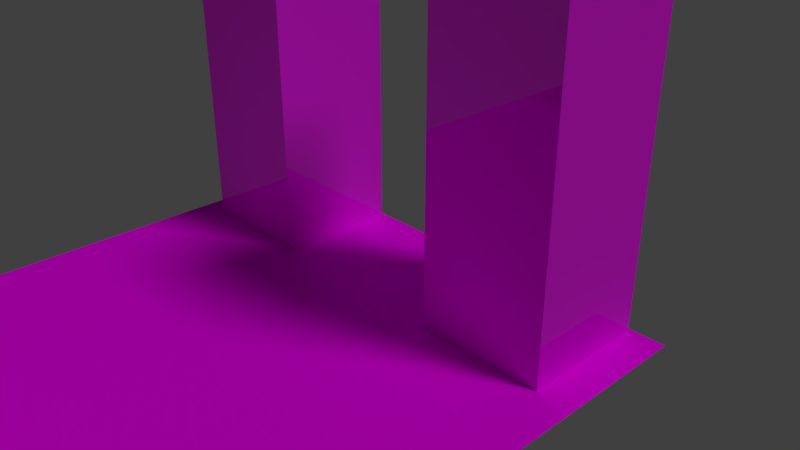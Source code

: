 # Source: city.blend  (saved by Blender 2.79.0; exported with 4.5.12 LTS)
import bpy
from mathutils import Matrix  # noqa: F401  (used for matrix-valued properties, if any)

bpy.ops.wm.read_factory_settings(use_empty=True)
scene = bpy.context.scene
scene.name = 'Scene'

# ---- collections
col_collection_1 = bpy.data.collections.new('Collection 1'); scene.collection.children.link(col_collection_1)

# ---- images (referenced by path relative to the original .blend; pixels are not part of the script)
import os
ASSET_DIR = os.environ.get("B2B_ASSET_DIR", "")  # directory of the original .blend (textures are referenced by path, not embedded)
HERE = os.path.dirname(os.path.abspath(__file__))  # packed textures are extracted next to this script under _unpacked/

def load_image(name, relpath, width, height, colorspace="sRGB"):
    """Load a texture the original file referenced (path relative to the .blend, or extracted next to this script)."""
    p = next((c for c in (os.path.join(HERE, relpath), os.path.join(ASSET_DIR, relpath)) if relpath and os.path.exists(c)), "")
    if p:
        img = bpy.data.images.load(p, check_existing=True)
        img.name = name
    else:  # same state as the original file: an image datablock whose file is absent (Cycles renders it pink)
        img = bpy.data.images.new(name, width, height)
        img.source = "FILE"
        img.filepath = "//" + (relpath or name)
    img.colorspace_settings.name = colorspace
    return img
img_texturescom_highriseglass0109_2_seamless_s_jpg_001 = load_image('TexturesCom_HighRiseGlass0109_2_seamless_S.jpg.001', 'TexturesCom_HighRiseGlass0109_2_seamless_S.jpg', 1024, 1024, 'sRGB')
img_texturescom_roads0125_1_seamless_s_jpg_001 = load_image('TexturesCom_Roads0125_1_seamless_S.jpg.001', 'TexturesCom_Roads0125_1_seamless_S.jpg', 1024, 1024, 'sRGB')

# ---- materials (node trees are filled in below, after node groups)
mat_sides = bpy.data.materials.new('sides')
mat_sides.alpha_threshold = 0.0
mat_sides.roughness = 0.5
mat_sides.line_color = (0.0, 0.0, 0.0, 1.0)
mat_balcony = bpy.data.materials.new('balcony')
mat_balcony.alpha_threshold = 0.0
mat_balcony.roughness = 0.5
mat_material = bpy.data.materials.new('Material')
mat_material.alpha_threshold = 0.0
mat_material.roughness = 0.5

# ---- material node trees
mat_sides.use_nodes = True; mat_sides.node_tree.nodes.clear()
_N = mat_sides.node_tree.nodes; _L = mat_sides.node_tree.links
n0 = _N.new('ShaderNodeTexImage'); n0.name = 'Image Texture'; n0.location = (-20, 561)
n0.width = 140
n0.image = img_texturescom_highriseglass0109_2_seamless_s_jpg_001
n1 = _N.new('ShaderNodeOutputMaterial'); n1.name = 'Material Output'; n1.location = (646, 463)
n2 = _N.new('ShaderNodeMixShader'); n2.name = 'Mix Shader'; n2.location = (426, 487)
n2.inputs[0].default_value = 0.9091
n3 = _N.new('ShaderNodeTexCoord'); n3.name = 'Texture Coordinate'; n3.location = (-279, 552)
n4 = _N.new('ShaderNodeBsdfDiffuse'); n4.name = 'Diffuse BSDF'; n4.location = (204, 366)
n5 = _N.new('ShaderNodeBsdfAnisotropic'); n5.name = 'Glossy BSDF'; n5.location = (210, 539)
n5.distribution = 'GGX'
n5.inputs[1].default_value = 0.0
_L.new(n5.outputs[0], n2.inputs[1])
_L.new(n2.outputs[0], n1.inputs[0])
_L.new(n4.outputs[0], n2.inputs[2])
_L.new(n3.outputs[2], n0.inputs[0])
_L.new(n0.outputs[0], n4.inputs[0])
n1.is_active_output = True
mat_balcony.use_nodes = True; mat_balcony.node_tree.nodes.clear()
_N = mat_balcony.node_tree.nodes; _L = mat_balcony.node_tree.links
n0 = _N.new('ShaderNodeOutputMaterial'); n0.name = 'Material Output'; n0.location = (300, 300)
n1 = _N.new('ShaderNodeBsdfDiffuse'); n1.name = 'Diffuse BSDF'; n1.location = (10, 300)
_L.new(n1.outputs[0], n0.inputs[0])
n0.is_active_output = True
mat_material.use_nodes = True; mat_material.node_tree.nodes.clear()
_N = mat_material.node_tree.nodes; _L = mat_material.node_tree.links
n0 = _N.new('ShaderNodeOutputMaterial'); n0.name = 'Material Output'; n0.location = (300, 300)
n1 = _N.new('ShaderNodeBsdfDiffuse'); n1.name = 'Diffuse BSDF'; n1.location = (10, 300)
n2 = _N.new('ShaderNodeTexImage'); n2.name = 'Image Texture'; n2.location = (-180, 300)
n2.width = 140
n2.image = img_texturescom_roads0125_1_seamless_s_jpg_001
_L.new(n1.outputs[0], n0.inputs[0])
_L.new(n2.outputs[0], n1.inputs[0])
n0.is_active_output = True

# ---- world
world_world = bpy.data.worlds.new('World'); scene.world = world_world
world_world.color = (0.05088, 0.05088, 0.05088)
world_world.use_sun_shadow = False
world_world.sun_shadow_jitter_overblur = 0.0
world_world.cycles.sampling_method = 'MANUAL'

# ---- cameras
cam_camera = bpy.data.cameras.new('Camera')
cam_camera.clip_end = 100.0
cam_camera.lens = 35.0
cam_camera.sensor_width = 32.0
cam_camera.sensor_height = 18.0
cam_camera.ortho_scale = 7.314
cam_camera.dof.focus_distance = 0.0

# ---- lights
light_lamp = bpy.data.lights.new('Lamp', 'SUN')
light_lamp.transmission_factor = 0.0
light_lamp.cutoff_distance = 30.0
light_lamp.angle = 0.2389
light_lamp.energy = 1.0
light_lamp.shadow_buffer_clip_start = 1.001
light_lamp.shadow_soft_size = 0.12
light_lamp.shadow_cascade_max_distance = 1000.0

# ---- meshes
me_cube_005 = bpy.data.meshes.new('Cube.005')
me_cube_005.from_pydata([(1.0, 1.0, -3.0), (1.0, -1.0, -3.0), (-1.0, -1.0, -3.0), (-1.0, 1.0, -3.0), (1.0, 1.0, 3.0), (1.0, -1.0, 3.0), (-1.0, -1.0, 3.0), (-1.0, 1.0, 3.0), (1.0, 1.0, -2.74), (1.0, -1.0, -2.74), (-1.0, -1.0, -2.74), (-1.0, 1.0, -2.74), (1.0, 1.0, 2.822), (1.0, -1.0, 2.822), (-1.0, -1.0, 2.822), (-1.0, 1.0, 2.822), (1.0, 1.0, 2.997), (1.0, -1.0, 2.997), (-1.0, -1.0, 2.997), (-1.0, 1.0, 2.997), (0.8665, 0.8665, 2.997), (0.8665, -0.8665, 2.997), (-0.8665, -0.8665, 2.997), (-0.8665, 0.8665, 2.997), (0.8555, 0.8665, 2.849), (0.8555, -0.8665, 2.849), (-0.8775, -0.8665, 2.849), (-0.8775, 0.8665, 2.849), (0.8555, 0.8665, 2.849), (0.8555, -0.8665, 2.849), (-0.8775, -0.8665, 2.849), (-0.8775, 0.8665, 2.849)], [], [(12, 4, 5, 13), (13, 5, 6, 14), (14, 6, 7, 15), (8, 0, 3, 11), (12, 8, 11, 15), (2, 10, 11, 3), (1, 9, 10, 2), (0, 8, 9, 1), (4, 12, 15, 7), (10, 14, 15, 11), (9, 13, 14, 10), (8, 12, 13, 9), (13, 12, 16, 17), (15, 14, 18, 19), (14, 13, 17, 18), (15, 12, 16, 19), (19, 18, 22, 23), (18, 17, 21, 22), (19, 16, 20, 23), (17, 16, 20, 21), (22, 21, 25, 26), (23, 20, 24, 27), (21, 20, 24, 25), (23, 22, 26, 27), (25, 24, 28, 29), (27, 26, 30, 31), (26, 25, 29, 30), (27, 24, 28, 31), (31, 28, 29, 30)])
_uv = me_cube_005.uv_layers.new(name='UVMap')
_uv.uv.foreach_set('vector', [0.8398, 1.804, 0.8398, 1.807, 0.805, 1.807, 0.805, 1.804, 0.842, 1.802, 0.842, 1.805, 0.8072, 1.805, 0.8072, 1.802, 0.7982, 1.797, 0.7982, 1.794, 0.8331, 1.794, 0.8331, 1.797, 0.2834, 0.8356, 0.2834, 0.8199, 0.4037, 0.8199, 0.4037, 0.8356, 0.05792, 0.531, 0.05792, -1.264, 0.7035, -1.264, 0.7035, 0.531, 0.4035, 0.82, 0.4035, 0.8357, 0.2832, 0.8357, 0.2832, 0.82, 0.284, 0.8356, 0.284, 0.82, 0.4043, 0.82, 0.4043, 0.8356, 0.284, 0.8357, 0.284, 0.82, 0.4043, 0.82, 0.4043, 0.8357, 0.8371, 1.81, 0.8371, 1.813, 0.8023, 1.813, 0.8023, 1.81, 0.6903, -1.287, 0.6903, 0.5317, 0.03634, 0.5317, 0.03634, -1.287, 0.6983, -1.271, 0.6983, 0.524, 0.05272, 0.524, 0.05272, -1.271, 0.6877, -1.274, 0.6877, 0.521, 0.04207, 0.521, 0.04207, -1.274, 0.9326, 1.775, 0.9337, 1.818, 0.9291, 1.813, 0.9291, 1.779, 0.8955, 1.847, 0.8936, 1.802, 0.8984, 1.806, 0.8989, 1.844, 0.8734, 1.801, 0.918, 1.804, 0.9145, 1.808, 0.8781, 1.805, 0.8403, 1.811, 0.8842, 1.811, 0.8796, 1.807, 0.8437, 1.808, 0.8961, 1.836, 0.8956, 1.798, 0.8981, 1.801, 0.8993, 1.833, 0.8817, 1.799, 0.9181, 1.802, 0.9154, 1.804, 0.8842, 1.802, 0.8364, 1.811, 0.8724, 1.81, 0.8705, 1.808, 0.8396, 1.808, 0.9236, 1.796, 0.9237, 1.831, 0.9218, 1.829, 0.921, 1.799, 0.8944, 1.796, 0.9257, 1.798, 0.9237, 1.8, 0.8977, 1.8, 0.844, 1.809, 0.8749, 1.809, 0.8719, 1.807, 0.8462, 1.806, 0.8929, 1.786, 0.8938, 1.816, 0.8908, 1.814, 0.891, 1.787, 0.8946, 1.824, 0.8933, 1.793, 0.8966, 1.796, 0.8967, 1.821, 0.8127, 1.8, 0.8402, 1.792, 0.8397, 1.791, 0.8126, 1.8, 0.8485, 1.816, 0.8181, 1.806, 0.8179, 1.807, 0.848, 1.816, 0.8369, 1.8, 0.8675, 1.8, 0.8675, 1.801, 0.8369, 1.801, 0.8533, 1.785, 0.8503, 1.807, 0.8499, 1.807, 0.8528, 1.785, 0.8396, 1.737, 0.8396, 1.737, 0.8396, 1.737, 0.8396, 1.737])
me_cube_005.materials.append(mat_sides)
me_cube_005.materials.append(mat_balcony)
me_cube_005.use_remesh_preserve_volume = False
me_cube_005.use_remesh_preserve_attributes = False
me_cube_005.use_mirror_vertex_groups = False
me_cube_005.update()
me_cube_004 = bpy.data.meshes.new('Cube.004')
me_cube_004.from_pydata([(1.0, 1.0, -3.0), (1.0, -1.0, -3.0), (-1.0, -1.0, -3.0), (-1.0, 1.0, -3.0), (1.0, 1.0, 3.0), (1.0, -1.0, 3.0), (-1.0, -1.0, 3.0), (-1.0, 1.0, 3.0), (1.0, 1.0, -2.74), (1.0, -1.0, -2.74), (-1.0, -1.0, -2.74), (-1.0, 1.0, -2.74), (1.0, 1.0, 2.822), (1.0, -1.0, 2.822), (-1.0, -1.0, 2.822), (-1.0, 1.0, 2.822), (1.0, 1.0, 2.997), (1.0, -1.0, 2.997), (-1.0, -1.0, 2.997), (-1.0, 1.0, 2.997), (0.8665, 0.8665, 2.997), (0.8665, -0.8665, 2.997), (-0.8665, -0.8665, 2.997), (-0.8665, 0.8665, 2.997), (0.8555, 0.8665, 2.849), (0.8555, -0.8665, 2.849), (-0.8775, -0.8665, 2.849), (-0.8775, 0.8665, 2.849), (0.8555, 0.8665, 2.849), (0.8555, -0.8665, 2.849), (-0.8775, -0.8665, 2.849), (-0.8775, 0.8665, 2.849)], [], [(12, 4, 5, 13), (13, 5, 6, 14), (14, 6, 7, 15), (8, 0, 3, 11), (12, 8, 11, 15), (2, 10, 11, 3), (1, 9, 10, 2), (0, 8, 9, 1), (4, 12, 15, 7), (10, 14, 15, 11), (9, 13, 14, 10), (8, 12, 13, 9), (13, 12, 16, 17), (15, 14, 18, 19), (14, 13, 17, 18), (15, 12, 16, 19), (19, 18, 22, 23), (18, 17, 21, 22), (19, 16, 20, 23), (17, 16, 20, 21), (22, 21, 25, 26), (23, 20, 24, 27), (21, 20, 24, 25), (23, 22, 26, 27), (25, 24, 28, 29), (27, 26, 30, 31), (26, 25, 29, 30), (27, 24, 28, 31), (31, 28, 29, 30)])
_uv = me_cube_004.uv_layers.new(name='UVMap')
_uv.uv.foreach_set('vector', [0.8398, 1.804, 0.8398, 1.807, 0.805, 1.807, 0.805, 1.804, 0.842, 1.802, 0.842, 1.805, 0.8072, 1.805, 0.8072, 1.802, 0.7982, 1.797, 0.7982, 1.794, 0.8331, 1.794, 0.8331, 1.797, 0.2834, 0.8356, 0.2834, 0.8199, 0.4037, 0.8199, 0.4037, 0.8356, 0.05792, 0.531, 0.05792, -1.264, 0.7035, -1.264, 0.7035, 0.531, 0.4035, 0.82, 0.4035, 0.8357, 0.2832, 0.8357, 0.2832, 0.82, 0.284, 0.8356, 0.284, 0.82, 0.4043, 0.82, 0.4043, 0.8356, 0.284, 0.8357, 0.284, 0.82, 0.4043, 0.82, 0.4043, 0.8357, 0.8371, 1.81, 0.8371, 1.813, 0.8023, 1.813, 0.8023, 1.81, 0.6903, -1.287, 0.6903, 0.5317, 0.03634, 0.5317, 0.03634, -1.287, 0.6983, -1.271, 0.6983, 0.524, 0.05272, 0.524, 0.05272, -1.271, 0.6877, -1.274, 0.6877, 0.521, 0.04207, 0.521, 0.04207, -1.274, 0.9326, 1.775, 0.9337, 1.818, 0.9291, 1.813, 0.9291, 1.779, 0.8955, 1.847, 0.8936, 1.802, 0.8984, 1.806, 0.8989, 1.844, 0.8734, 1.801, 0.918, 1.804, 0.9145, 1.808, 0.8781, 1.805, 0.8403, 1.811, 0.8842, 1.811, 0.8796, 1.807, 0.8437, 1.808, 0.8961, 1.836, 0.8956, 1.798, 0.8981, 1.801, 0.8993, 1.833, 0.8817, 1.799, 0.9181, 1.802, 0.9154, 1.804, 0.8842, 1.802, 0.8364, 1.811, 0.8724, 1.81, 0.8705, 1.808, 0.8396, 1.808, 0.9236, 1.796, 0.9237, 1.831, 0.9218, 1.829, 0.921, 1.799, 0.8944, 1.796, 0.9257, 1.798, 0.9237, 1.8, 0.8977, 1.8, 0.844, 1.809, 0.8749, 1.809, 0.8719, 1.807, 0.8462, 1.806, 0.8929, 1.786, 0.8938, 1.816, 0.8908, 1.814, 0.891, 1.787, 0.8946, 1.824, 0.8933, 1.793, 0.8966, 1.796, 0.8967, 1.821, 0.8127, 1.8, 0.8402, 1.792, 0.8397, 1.791, 0.8126, 1.8, 0.8485, 1.816, 0.8181, 1.806, 0.8179, 1.807, 0.848, 1.816, 0.8369, 1.8, 0.8675, 1.8, 0.8675, 1.801, 0.8369, 1.801, 0.8533, 1.785, 0.8503, 1.807, 0.8499, 1.807, 0.8528, 1.785, 0.8396, 1.737, 0.8396, 1.737, 0.8396, 1.737, 0.8396, 1.737])
me_cube_004.materials.append(mat_sides)
me_cube_004.materials.append(mat_balcony)
me_cube_004.use_remesh_preserve_volume = False
me_cube_004.use_remesh_preserve_attributes = False
me_cube_004.use_mirror_vertex_groups = False
me_cube_004.update()
me_cube_003 = bpy.data.meshes.new('Cube.003')
me_cube_003.from_pydata([(1.0, 1.0, -3.0), (1.0, -1.0, -3.0), (-1.0, -1.0, -3.0), (-1.0, 1.0, -3.0), (1.0, 1.0, 3.0), (1.0, -1.0, 3.0), (-1.0, -1.0, 3.0), (-1.0, 1.0, 3.0), (1.0, 1.0, -2.74), (1.0, -1.0, -2.74), (-1.0, -1.0, -2.74), (-1.0, 1.0, -2.74), (1.0, 1.0, 2.822), (1.0, -1.0, 2.822), (-1.0, -1.0, 2.822), (-1.0, 1.0, 2.822), (1.0, 1.0, 2.997), (1.0, -1.0, 2.997), (-1.0, -1.0, 2.997), (-1.0, 1.0, 2.997), (0.8665, 0.8665, 2.997), (0.8665, -0.8665, 2.997), (-0.8665, -0.8665, 2.997), (-0.8665, 0.8665, 2.997), (0.8555, 0.8665, 2.849), (0.8555, -0.8665, 2.849), (-0.8775, -0.8665, 2.849), (-0.8775, 0.8665, 2.849), (0.8555, 0.8665, 2.849), (0.8555, -0.8665, 2.849), (-0.8775, -0.8665, 2.849), (-0.8775, 0.8665, 2.849)], [], [(12, 4, 5, 13), (13, 5, 6, 14), (14, 6, 7, 15), (8, 0, 3, 11), (12, 8, 11, 15), (2, 10, 11, 3), (1, 9, 10, 2), (0, 8, 9, 1), (4, 12, 15, 7), (10, 14, 15, 11), (9, 13, 14, 10), (8, 12, 13, 9), (13, 12, 16, 17), (15, 14, 18, 19), (14, 13, 17, 18), (15, 12, 16, 19), (19, 18, 22, 23), (18, 17, 21, 22), (19, 16, 20, 23), (17, 16, 20, 21), (22, 21, 25, 26), (23, 20, 24, 27), (21, 20, 24, 25), (23, 22, 26, 27), (25, 24, 28, 29), (27, 26, 30, 31), (26, 25, 29, 30), (27, 24, 28, 31), (31, 28, 29, 30)])
_uv = me_cube_003.uv_layers.new(name='UVMap')
_uv.uv.foreach_set('vector', [0.8398, 1.804, 0.8398, 1.807, 0.805, 1.807, 0.805, 1.804, 0.842, 1.802, 0.842, 1.805, 0.8072, 1.805, 0.8072, 1.802, 0.7982, 1.797, 0.7982, 1.794, 0.8331, 1.794, 0.8331, 1.797, 0.2834, 0.8356, 0.2834, 0.8199, 0.4037, 0.8199, 0.4037, 0.8356, 0.05792, 0.531, 0.05792, -1.264, 0.7035, -1.264, 0.7035, 0.531, 0.4035, 0.82, 0.4035, 0.8357, 0.2832, 0.8357, 0.2832, 0.82, 0.284, 0.8356, 0.284, 0.82, 0.4043, 0.82, 0.4043, 0.8356, 0.284, 0.8357, 0.284, 0.82, 0.4043, 0.82, 0.4043, 0.8357, 0.8371, 1.81, 0.8371, 1.813, 0.8023, 1.813, 0.8023, 1.81, 0.6903, -1.287, 0.6903, 0.5317, 0.03634, 0.5317, 0.03634, -1.287, 0.6983, -1.271, 0.6983, 0.524, 0.05272, 0.524, 0.05272, -1.271, 0.6877, -1.274, 0.6877, 0.521, 0.04207, 0.521, 0.04207, -1.274, 0.9326, 1.775, 0.9337, 1.818, 0.9291, 1.813, 0.9291, 1.779, 0.8955, 1.847, 0.8936, 1.802, 0.8984, 1.806, 0.8989, 1.844, 0.8734, 1.801, 0.918, 1.804, 0.9145, 1.808, 0.8781, 1.805, 0.8403, 1.811, 0.8842, 1.811, 0.8796, 1.807, 0.8437, 1.808, 0.8961, 1.836, 0.8956, 1.798, 0.8981, 1.801, 0.8993, 1.833, 0.8817, 1.799, 0.9181, 1.802, 0.9154, 1.804, 0.8842, 1.802, 0.8364, 1.811, 0.8724, 1.81, 0.8705, 1.808, 0.8396, 1.808, 0.9236, 1.796, 0.9237, 1.831, 0.9218, 1.829, 0.921, 1.799, 0.8944, 1.796, 0.9257, 1.798, 0.9237, 1.8, 0.8977, 1.8, 0.844, 1.809, 0.8749, 1.809, 0.8719, 1.807, 0.8462, 1.806, 0.8929, 1.786, 0.8938, 1.816, 0.8908, 1.814, 0.891, 1.787, 0.8946, 1.824, 0.8933, 1.793, 0.8966, 1.796, 0.8967, 1.821, 0.8127, 1.8, 0.8402, 1.792, 0.8397, 1.791, 0.8126, 1.8, 0.8485, 1.816, 0.8181, 1.806, 0.8179, 1.807, 0.848, 1.816, 0.8369, 1.8, 0.8675, 1.8, 0.8675, 1.801, 0.8369, 1.801, 0.8533, 1.785, 0.8503, 1.807, 0.8499, 1.807, 0.8528, 1.785, 0.8396, 1.737, 0.8396, 1.737, 0.8396, 1.737, 0.8396, 1.737])
me_cube_003.materials.append(mat_sides)
me_cube_003.materials.append(mat_balcony)
me_cube_003.use_remesh_preserve_volume = False
me_cube_003.use_remesh_preserve_attributes = False
me_cube_003.use_mirror_vertex_groups = False
me_cube_003.update()
me_cube_001 = bpy.data.meshes.new('Cube.001')
me_cube_001.from_pydata([(1.0, 1.0, -3.0), (1.0, -1.0, -3.0), (-1.0, -1.0, -3.0), (-1.0, 1.0, -3.0), (1.0, 1.0, 3.0), (1.0, -1.0, 3.0), (-1.0, -1.0, 3.0), (-1.0, 1.0, 3.0), (1.0, 1.0, -2.74), (1.0, -1.0, -2.74), (-1.0, -1.0, -2.74), (-1.0, 1.0, -2.74), (1.0, 1.0, 2.822), (1.0, -1.0, 2.822), (-1.0, -1.0, 2.822), (-1.0, 1.0, 2.822), (1.0, 1.0, 2.997), (1.0, -1.0, 2.997), (-1.0, -1.0, 2.997), (-1.0, 1.0, 2.997), (0.8665, 0.8665, 2.997), (0.8665, -0.8665, 2.997), (-0.8665, -0.8665, 2.997), (-0.8665, 0.8665, 2.997), (0.8555, 0.8665, 2.849), (0.8555, -0.8665, 2.849), (-0.8775, -0.8665, 2.849), (-0.8775, 0.8665, 2.849), (0.8555, 0.8665, 2.849), (0.8555, -0.8665, 2.849), (-0.8775, -0.8665, 2.849), (-0.8775, 0.8665, 2.849)], [], [(12, 4, 5, 13), (13, 5, 6, 14), (14, 6, 7, 15), (8, 0, 3, 11), (12, 8, 11, 15), (2, 10, 11, 3), (1, 9, 10, 2), (0, 8, 9, 1), (4, 12, 15, 7), (10, 14, 15, 11), (9, 13, 14, 10), (8, 12, 13, 9), (13, 12, 16, 17), (15, 14, 18, 19), (14, 13, 17, 18), (15, 12, 16, 19), (19, 18, 22, 23), (18, 17, 21, 22), (19, 16, 20, 23), (17, 16, 20, 21), (22, 21, 25, 26), (23, 20, 24, 27), (21, 20, 24, 25), (23, 22, 26, 27), (25, 24, 28, 29), (27, 26, 30, 31), (26, 25, 29, 30), (27, 24, 28, 31), (31, 28, 29, 30)])
_uv = me_cube_001.uv_layers.new(name='UVMap')
_uv.uv.foreach_set('vector', [0.4903, 1.406, 0.4903, 1.461, -0.1321, 1.461, -0.1321, 1.406, 0.4903, 1.463, 0.4903, 1.518, -0.1321, 1.518, -0.1321, 1.463, -0.1321, 1.348, -0.1321, 1.292, 0.4903, 1.292, 0.4903, 1.348, 0.4927, 1.091, 0.4927, 1.172, -0.1297, 1.172, -0.1297, 1.091, 0.4917, 0.961, 0.4917, -0.7699, 1.114, -0.7699, 1.114, 0.961, -0.1321, 1.208, -0.1321, 1.127, 0.4903, 1.127, 0.4903, 1.208, 0.4903, 1.21, 0.4903, 1.291, -0.1321, 1.291, -0.1321, 1.21, 0.4903, 1.045, 0.4903, 1.126, -0.1321, 1.126, -0.1321, 1.045, 0.4903, 1.349, 0.4903, 1.405, -0.1321, 1.405, -0.1321, 1.349, 0.4903, -0.7699, 0.4903, 0.961, -0.1321, 0.961, -0.1321, -0.7699, 1.738, -0.7699, 1.738, 0.961, 1.116, 0.961, 1.116, -0.7699, -0.1336, -0.7699, -0.1336, 0.961, -0.756, 0.961, -0.756, -0.7699, 1.29, 1.002, 1.311, 1.77, 1.228, 1.688, 1.227, 1.078, 0.5255, 1.77, 0.4917, 0.9625, 0.5766, 1.032, 0.5863, 1.708, 0.4917, 0.9625, 1.29, 1.002, 1.227, 1.078, 0.5766, 1.032, 0.5255, 1.77, 1.311, 1.77, 1.228, 1.688, 0.5863, 1.708, 0.5863, 1.708, 0.5766, 1.032, 0.6206, 1.085, 0.6425, 1.651, 0.5766, 1.032, 1.227, 1.078, 1.179, 1.117, 0.6206, 1.085, 0.5863, 1.708, 1.228, 1.688, 1.195, 1.654, 0.6425, 1.651, 1.227, 1.078, 1.228, 1.688, 1.195, 1.654, 1.179, 1.117, 0.6206, 1.085, 1.179, 1.117, 1.144, 1.15, 0.6795, 1.145, 0.6425, 1.651, 1.195, 1.654, 1.142, 1.616, 0.6805, 1.598, 1.179, 1.117, 1.195, 1.654, 1.142, 1.616, 1.144, 1.15, 0.6425, 1.651, 0.6206, 1.085, 0.6795, 1.145, 0.6805, 1.598, -0.7536, 1.676, -0.2628, 1.53, -0.271, 1.523, -0.756, 1.668, -0.2095, 1.127, -0.7522, 0.9625, -0.756, 0.9749, -0.218, 1.134, -0.1321, 1.52, 0.4152, 1.52, 0.4152, 1.529, -0.1321, 1.529, -0.2095, 1.127, -0.2628, 1.53, -0.271, 1.523, -0.218, 1.134, 3.518, -1.47, 2.728, 4.32, -4.492, 6.478, -4.492, -3.835])
me_cube_001.materials.append(mat_sides)
me_cube_001.materials.append(mat_balcony)
me_cube_001.use_remesh_preserve_volume = False
me_cube_001.use_remesh_preserve_attributes = False
me_cube_001.use_mirror_vertex_groups = False
me_cube_001.update()
me_plane = bpy.data.meshes.new('Plane')
me_plane.from_pydata([(-1.0, -1.0, 0.0), (1.0, -1.0, 0.0), (-1.0, 1.0, 0.0), (1.0, 1.0, 0.0)], [], [(0, 1, 3, 2)])
_uv = me_plane.uv_layers.new(name='UVMap')
_uv.uv.foreach_set('vector', [0.0001, 9.998e-05, 0.9999, 9.998e-05, 0.9999, 0.9999, 9.998e-05, 0.9999])
me_plane.materials.append(mat_material)
me_plane.use_remesh_preserve_volume = False
me_plane.use_remesh_preserve_attributes = False
me_plane.use_mirror_vertex_groups = False
me_plane.update()

# ---- objects
ob_building_003 = bpy.data.objects.new('Building.003', me_cube_005)
ob_building_002 = bpy.data.objects.new('Building.002', me_cube_004)
ob_building_000 = bpy.data.objects.new('Building.000', me_cube_003)
ob_building_001 = bpy.data.objects.new('Building.001', me_cube_001)
ob_plane = bpy.data.objects.new('Plane', me_plane)
ob_lamp = bpy.data.objects.new('Lamp', light_lamp)
ob_camera = bpy.data.objects.new('Camera', cam_camera)

# ---- transforms, parenting, visibility, modifiers, constraints
ob_building_003.location = (5.987, 12.8, 6.018)
ob_building_003.scale = (2.0, 2.0, 2.0)
ob_building_003.lock_rotations_4d = False
ob_building_003.empty_display_type = 'ARROWS'
ob_building_003.lineart.crease_threshold = 0.0
ob_building_002.location = (-4.319, 12.98, 6.027)
ob_building_002.scale = (2.0, 2.0, 2.0)
ob_building_002.lock_rotations_4d = False
ob_building_002.empty_display_type = 'ARROWS'
ob_building_002.lineart.crease_threshold = 0.0
ob_building_000.location = (-0.5202, -7.874, 6.033)
ob_building_000.scale = (2.0, 2.0, 2.0)
ob_building_000.lock_rotations_4d = False
ob_building_000.empty_display_type = 'ARROWS'
ob_building_000.lineart.crease_threshold = 0.0
ob_building_001.location = (5.677, -7.722, 6.03)
ob_building_001.scale = (2.0, 2.0, 2.0)
ob_building_001.lock_rotations_4d = False
ob_building_001.empty_display_type = 'ARROWS'
ob_building_001.lineart.crease_threshold = 0.0
ob_plane.location = (1.034, 1.662, 0.01388)
ob_plane.scale = (-8.067, -13.23, -8.067)
ob_plane.lineart.crease_threshold = 0.0
ob_lamp.location = (0.6065, 1.046, 16.16)
ob_lamp.rotation_euler = (0.6503, 0.05522, 1.866)
ob_lamp.lock_rotations_4d = False
ob_lamp.empty_display_type = 'ARROWS'
ob_lamp.color = (0.0, 0.0, 0.0, 0.0)
ob_lamp.lineart.crease_threshold = 0.0
ob_camera.location = (18.48, -3.752, 13.4)
ob_camera.rotation_euler = (1.109, 0.0, 0.8149)
ob_camera.lock_rotations_4d = False
ob_camera.empty_display_type = 'ARROWS'
ob_camera.color = (0.0, 0.0, 0.0, 0.0)
ob_camera.display_type = 'WIRE'
ob_camera.lineart.crease_threshold = 0.0

# ---- collection membership
col_collection_1.objects.link(ob_building_003)
col_collection_1.objects.link(ob_building_002)
col_collection_1.objects.link(ob_building_000)
col_collection_1.objects.link(ob_building_001)
col_collection_1.objects.link(ob_plane)
col_collection_1.objects.link(ob_lamp)
col_collection_1.objects.link(ob_camera)

# ---- scene / render settings (as saved in the file)
scene.camera = ob_camera
scene.frame_start = 1; scene.frame_end = 250; scene.frame_set(1)
scene.render.engine = 'CYCLES'
scene.render.resolution_percentage = 50
scene.render.dither_intensity = 0.0
scene.cycles.use_denoising = False
scene.cycles.samples = 128
scene.cycles.sampling_pattern = 'TABULATED_SOBOL'
scene.cycles.use_adaptive_sampling = False
scene.cycles.use_light_tree = False
scene.cycles.blur_glossy = 0.0
scene.cycles.sample_clamp_indirect = 0.0
scene.view_settings.view_transform = 'Standard'
bpy.context.view_layer.update()
